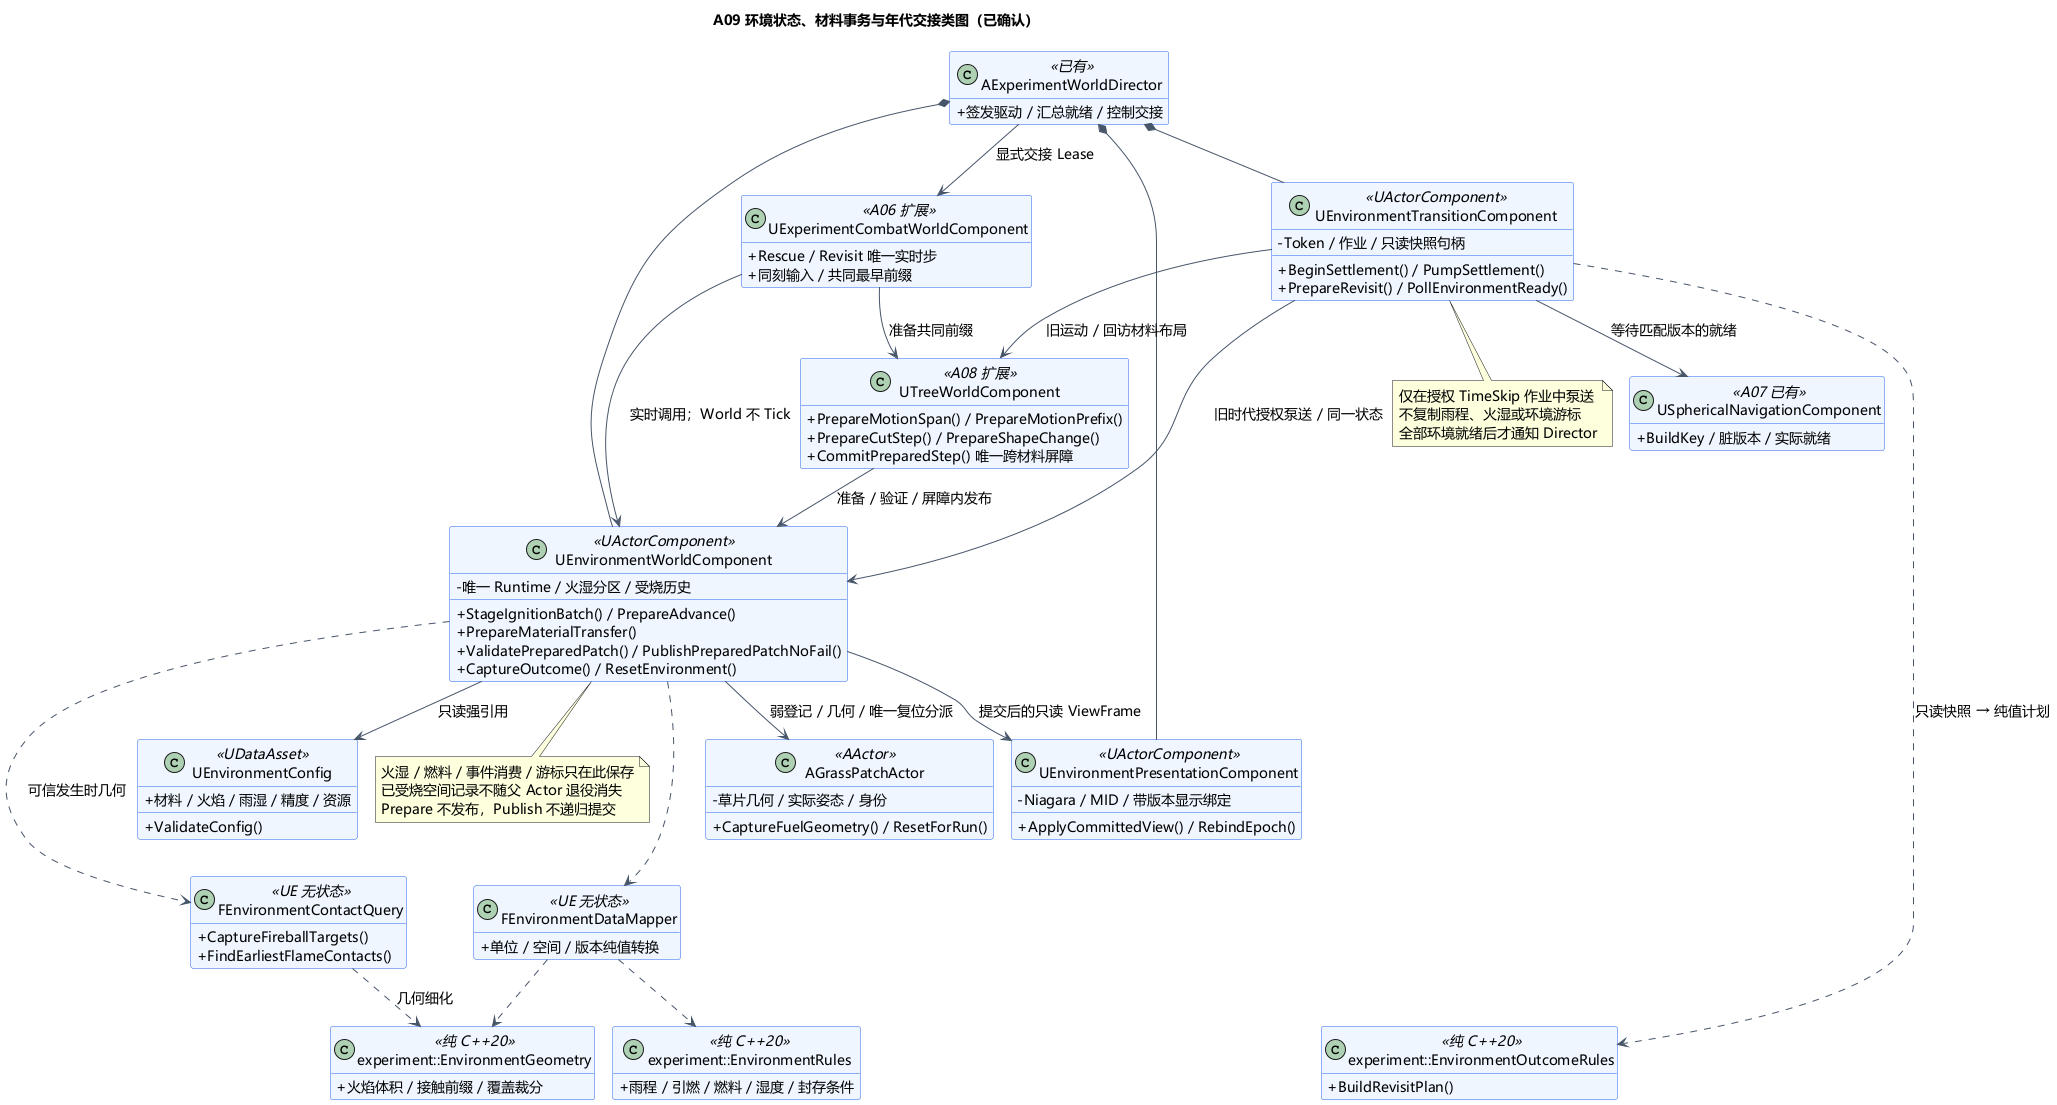

The diagram above was rendered by PlantUML. Its source (embedded in the PNG):
@startuml A09-class-design
!pragma layout smetana
title A09 环境状态、材料事务与年代交接类图（已确认）
skinparam defaultFontName Microsoft YaHei
skinparam defaultFontSize 14
skinparam shadowing false
skinparam backgroundColor #FFFFFF
skinparam classAttributeIconSize 0
skinparam classBackgroundColor #EFF6FF
skinparam classBorderColor #2563EB
skinparam ArrowColor #475569
hide empty members
top to bottom direction
class "AExperimentWorldDirector" as Director <<已有>> {
 + 签发驱动 / 汇总就绪 / 控制交接
}
class "UExperimentCombatWorldComponent" as Combat <<A06 扩展>> {
 + Rescue / Revisit 唯一实时步
 + 同刻输入 / 共同最早前缀
}
class "UEnvironmentConfig" as Config <<UDataAsset>> {
 + 材料 / 火焰 / 雨湿 / 精度 / 资源
 + ValidateConfig()
}
class "UEnvironmentWorldComponent" as World <<UActorComponent>> {
 - 唯一 Runtime / 火湿分区 / 受烧历史
 + StageIgnitionBatch() / PrepareAdvance()
 + PrepareMaterialTransfer()
 + ValidatePreparedPatch() / PublishPreparedPatchNoFail()
 + CaptureOutcome() / ResetEnvironment()
}
class "UEnvironmentTransitionComponent" as Transition <<UActorComponent>> {
 - Token / 作业 / 只读快照句柄
 + BeginSettlement() / PumpSettlement()
 + PrepareRevisit() / PollEnvironmentReady()
}
class "UEnvironmentPresentationComponent" as Presentation <<UActorComponent>> {
 - Niagara / MID / 带版本显示绑定
 + ApplyCommittedView() / RebindEpoch()
}
class "AGrassPatchActor" as Grass <<AActor>> {
 - 草片几何 / 实际姿态 / 身份
 + CaptureFuelGeometry() / ResetForRun()
}
class "UTreeWorldComponent" as Tree <<A08 扩展>> {
 + PrepareMotionSpan() / PrepareMotionPrefix()
 + PrepareCutStep() / PrepareShapeChange()
 + CommitPreparedStep() 唯一跨材料屏障
}
class "FEnvironmentContactQuery" as Query <<UE 无状态>> {
 + CaptureFireballTargets()
 + FindEarliestFlameContacts()
}
class "FEnvironmentDataMapper" as Mapper <<UE 无状态>> {
 + 单位 / 空间 / 版本纯值转换
}
class "experiment::EnvironmentGeometry" as Geometry <<纯 C++20>> {
 + 火焰体积 / 接触前缀 / 覆盖裁分
}
class "experiment::EnvironmentRules" as Rules <<纯 C++20>> {
 + 雨程 / 引燃 / 燃料 / 湿度 / 封存条件
}
class "experiment::EnvironmentOutcomeRules" as Outcome <<纯 C++20>> {
 + BuildRevisitPlan()
}
class "USphericalNavigationComponent" as Nav <<A07 已有>> {
 + BuildKey / 脏版本 / 实际就绪
}
Director *-- World
Director *-- Transition
Director *-- Presentation
Director --> Combat : 显式交接 Lease
World --> Config : 只读强引用
Combat --> World : 实时调用；World 不 Tick
Transition --> World : 旧时代授权泵送 / 同一状态
Combat --> Tree : 准备共同前缀
Transition --> Tree : 旧运动 / 回访材料布局
Tree --> World : 准备 / 验证 / 屏障内发布
World --> Presentation : 提交后的只读 ViewFrame
World --> Grass : 弱登记 / 几何 / 唯一复位分派
World ..> Query : 可信发生时几何
World ..> Mapper
Query ..> Geometry : 几何细化
Mapper ..> Geometry
Mapper ..> Rules
Transition ..> Outcome : 只读快照 → 纯值计划
Transition --> Nav : 等待匹配版本的就绪
Config -[hidden]-> Query
Query -[hidden]right-> Mapper
Geometry -[hidden]right-> Rules
Rules -[hidden]right-> Outcome
note bottom of World
  火湿 / 燃料 / 事件消费 / 游标只在此保存
  已受烧空间记录不随父 Actor 退役消失
  Prepare 不发布，Publish 不递归提交
end note
note bottom of Transition
  仅在授权 TimeSkip 作业中泵送
  不复制雨程、火湿或环境游标
  全部环境就绪后才通知 Director
end note
@enduml